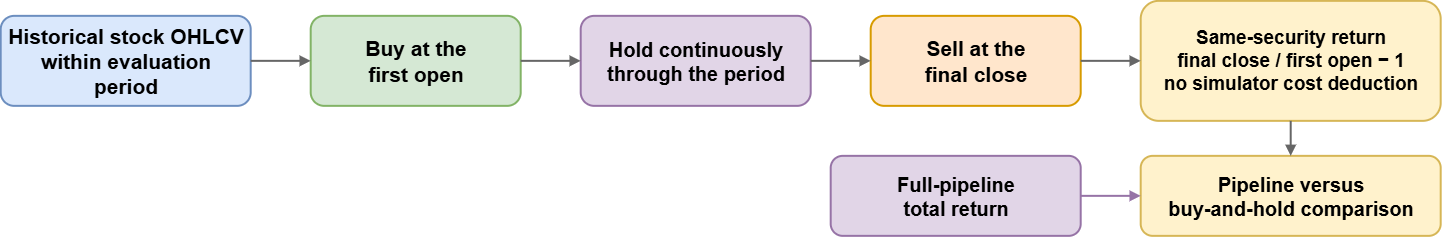

The diagram above was exported from draw.io. Its source (the exported page's mxGraphModel, read from the mxfile embedded in the PNG):
<mxGraphModel dx="1509" dy="919" grid="1" gridSize="10" guides="1" tooltips="1" connect="1" arrows="1" fold="1" page="1" pageScale="1" pageWidth="1600" pageHeight="400" math="0" shadow="0">
  <root>
    <mxCell id="0" />
    <mxCell id="1" parent="0" />
    <mxCell id="2" parent="1" style="rounded=1;whiteSpace=wrap;html=1;fillColor=#dae8fc;strokeColor=#6c8ebf;strokeWidth=2;fontSize=21;fontStyle=1;spacing=8;" value="Historical stock OHLCV&lt;br&gt;within evaluation period" vertex="1">
      <mxGeometry height="90" width="250" x="20" y="150" as="geometry" />
    </mxCell>
    <mxCell id="3" parent="1" style="rounded=1;whiteSpace=wrap;html=1;fillColor=#d5e8d4;strokeColor=#82b366;strokeWidth=2;fontSize=21;fontStyle=1;spacing=8;" value="Buy at the&lt;br&gt;first open" vertex="1">
      <mxGeometry height="90" width="210" x="330" y="150" as="geometry" />
    </mxCell>
    <mxCell id="4" parent="1" style="rounded=1;whiteSpace=wrap;html=1;fillColor=#e1d5e7;strokeColor=#9673a6;strokeWidth=2;fontSize=20;fontStyle=1;spacing=8;" value="Hold continuously&lt;br&gt;through the period" vertex="1">
      <mxGeometry height="90" width="230" x="600" y="150" as="geometry" />
    </mxCell>
    <mxCell id="5" parent="1" style="rounded=1;whiteSpace=wrap;html=1;fillColor=#ffe6cc;strokeColor=#d79b00;strokeWidth=2;fontSize=21;fontStyle=1;spacing=8;" value="Sell at the&lt;br&gt;final close" vertex="1">
      <mxGeometry height="90" width="210" x="890" y="150" as="geometry" />
    </mxCell>
    <mxCell id="6" parent="1" style="rounded=1;whiteSpace=wrap;html=1;fillColor=#fff2cc;strokeColor=#d6b656;strokeWidth=2;fontSize=19;fontStyle=1;spacing=8;" value="Same-security return&lt;br&gt;final close / first open − 1&lt;br&gt;no simulator cost deduction" vertex="1">
      <mxGeometry height="120" width="300" x="1160" y="135" as="geometry" />
    </mxCell>
    <mxCell id="7" parent="1" style="rounded=1;whiteSpace=wrap;html=1;fillColor=#e1d5e7;strokeColor=#9673a6;strokeWidth=2;fontSize=20;fontStyle=1;spacing=8;" value="Full-pipeline&lt;br&gt;total return" vertex="1">
      <mxGeometry height="80" width="250" x="850" y="290" as="geometry" />
    </mxCell>
    <mxCell id="8" parent="1" style="rounded=1;whiteSpace=wrap;html=1;fillColor=#fff2cc;strokeColor=#d6b656;strokeWidth=2;fontSize=20;fontStyle=1;spacing=8;" value="Pipeline versus&lt;br&gt;buy-and-hold comparison" vertex="1">
      <mxGeometry height="80" width="300" x="1160" y="290" as="geometry" />
    </mxCell>
    <mxCell id="9" edge="1" parent="1" source="2" style="edgeStyle=orthogonalEdgeStyle;html=1;endArrow=block;endFill=1;strokeColor=#666666;strokeWidth=2;" target="3">
      <mxGeometry relative="1" as="geometry" />
    </mxCell>
    <mxCell id="10" edge="1" parent="1" source="3" style="edgeStyle=orthogonalEdgeStyle;html=1;endArrow=block;endFill=1;strokeColor=#666666;strokeWidth=2;" target="4">
      <mxGeometry relative="1" as="geometry" />
    </mxCell>
    <mxCell id="11" edge="1" parent="1" source="4" style="edgeStyle=orthogonalEdgeStyle;html=1;endArrow=block;endFill=1;strokeColor=#666666;strokeWidth=2;" target="5">
      <mxGeometry relative="1" as="geometry" />
    </mxCell>
    <mxCell id="12" edge="1" parent="1" source="5" style="edgeStyle=orthogonalEdgeStyle;html=1;endArrow=block;endFill=1;strokeColor=#666666;strokeWidth=2;" target="6">
      <mxGeometry relative="1" as="geometry" />
    </mxCell>
    <mxCell id="13" edge="1" parent="1" source="6" style="edgeStyle=orthogonalEdgeStyle;html=1;endArrow=block;endFill=1;strokeColor=#666666;strokeWidth=2;exitX=0.5;exitY=1;entryX=0.5;entryY=0;" target="8">
      <mxGeometry relative="1" as="geometry" />
    </mxCell>
    <mxCell id="14" edge="1" parent="1" source="7" style="edgeStyle=orthogonalEdgeStyle;html=1;endArrow=block;endFill=1;strokeColor=#9673a6;strokeWidth=2;" target="8">
      <mxGeometry relative="1" as="geometry" />
    </mxCell>
  </root>
</mxGraphModel>